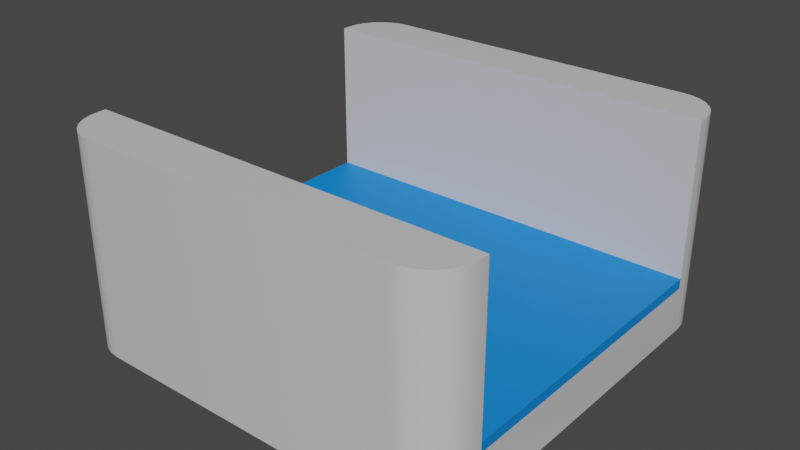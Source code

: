 # Source: river0.blend  (saved by Blender 2.91.10; exported with 4.5.12 LTS)
import bpy
from mathutils import Matrix  # noqa: F401  (used for matrix-valued properties, if any)

bpy.ops.wm.read_factory_settings(use_empty=True)
scene = bpy.context.scene
scene.name = 'Scene'

# ---- collections
col_collection = bpy.data.collections.new('Collection'); scene.collection.children.link(col_collection)

# ---- materials (node trees are filled in below, after node groups)
mat_ground_001 = bpy.data.materials.new('Ground.001')
mat_ground_001.use_transparent_shadow = False
mat_ground_001.diffuse_color = (0.6344, 0.6344, 0.6344, 1.0)
mat_ground_001.roughness = 0.5
mat_water = bpy.data.materials.new('water')
mat_water.use_transparent_shadow = False

# ---- material node trees
mat_ground_001.use_nodes = True; mat_ground_001.node_tree.nodes.clear()
_N = mat_ground_001.node_tree.nodes; _L = mat_ground_001.node_tree.links
n0 = _N.new('ShaderNodeBsdfPrincipled'); n0.name = 'Principled BSDF'; n0.location = (10, 300)
n0.distribution = 'GGX'
n0.subsurface_method = 'BURLEY'
n0.inputs[0].default_value = (0.6344, 0.6344, 0.6344, 1.0)
n0.inputs[3].default_value = 1.45
n0.inputs[27].default_value = (0.0, 0.0, 0.0, 1.0)
n0.inputs[28].default_value = 1.0
n1 = _N.new('ShaderNodeOutputMaterial'); n1.name = 'Material Output'; n1.location = (300, 300)
n2 = _N.new('ShaderNodeNormalMap'); n2.name = 'Normal Map'; n2.location = (-300, -300)
n2.label = 'Normal/Map'
n2.inputs[0].default_value = 0.0
_L.new(n0.outputs[0], n1.inputs[0])
_L.new(n2.outputs[0], n0.inputs[5])
n1.is_active_output = True
mat_water.use_nodes = True; mat_water.node_tree.nodes.clear()
_N = mat_water.node_tree.nodes; _L = mat_water.node_tree.links
n0 = _N.new('ShaderNodeBsdfPrincipled'); n0.name = 'Principled BSDF'; n0.location = (10, 300)
n0.distribution = 'GGX'
n0.subsurface_method = 'BURLEY'
n0.inputs[0].default_value = (0.0, 0.2346, 0.7991, 1.0)
n0.inputs[3].default_value = 1.45
n0.inputs[27].default_value = (0.0, 0.0, 0.0, 1.0)
n0.inputs[28].default_value = 1.0
n1 = _N.new('ShaderNodeOutputMaterial'); n1.name = 'Material Output'; n1.location = (300, 300)
_L.new(n0.outputs[0], n1.inputs[0])
n1.is_active_output = True

# ---- world
world_world = bpy.data.worlds.new('World'); scene.world = world_world
world_world.use_nodes = True; world_world.node_tree.nodes.clear()
_N = world_world.node_tree.nodes; _L = world_world.node_tree.links
n0 = _N.new('ShaderNodeOutputWorld'); n0.name = 'World Output'; n0.location = (300, 300)
n1 = _N.new('ShaderNodeBackground'); n1.name = 'Background'; n1.location = (10, 300)
n1.inputs[0].default_value = (0.05088, 0.05088, 0.05088, 1.0)
_L.new(n1.outputs[0], n0.inputs[0])
n0.is_active_output = True
world_world.color = (0.05088, 0.05088, 0.05088)
world_world.use_sun_shadow = False
world_world.sun_shadow_jitter_overblur = 0.0

# ---- meshes
me_plane_059 = bpy.data.meshes.new('Plane.059')
me_plane_059.from_pydata([(-3.0, -3.0, -3.0), (-3.0, 3.0, -3.0), (3.0, -3.0, -3.0), (3.0, 3.0, -3.0), (-3.521, -3.916, 0.2195), (-3.342, -3.979, 0.2195), (-4.0, -3.153, 0.2195), (-3.153, -4.0, 0.2195), (-3.153, -4.0, 0.07126), (-4.0, -3.153, 0.07126), (-3.342, -3.979, 0.07126), (-3.521, -3.916, 0.07126), (-3.681, -3.815, 0.07126), (-3.815, -3.681, 0.07126), (-3.916, -3.521, 0.07126), (-3.979, -3.342, 0.07126), (4.0, -3.153, 0.07126), (3.153, -4.0, 0.07126), (3.979, -3.342, 0.07126), (3.916, -3.521, 0.07126), (3.815, -3.681, 0.07126), (3.681, -3.815, 0.07126), (3.521, -3.916, 0.07126), (3.342, -3.979, 0.07126), (-3.153, 4.0, 0.07126), (-4.0, 3.153, 0.07126), (-3.342, 3.979, 0.07126), (-3.521, 3.916, 0.07126), (-3.681, 3.815, 0.07126), (-3.815, 3.681, 0.07126), (-3.916, 3.521, 0.07126), (-3.979, 3.342, 0.07126), (3.153, 4.0, 0.07126), (4.0, 3.153, 0.07126), (3.342, 3.979, 0.07126), (3.521, 3.916, 0.07126), (3.681, 3.815, 0.07126), (3.815, 3.681, 0.07126), (3.916, 3.521, 0.07126), (3.979, 3.342, 0.07126), (-3.681, -3.815, 0.2195), (-3.815, -3.681, 0.2195), (-3.916, -3.521, 0.2195), (-3.979, -3.342, 0.2195), (4.0, -3.153, 0.2195), (3.153, -4.0, 0.2195), (3.979, -3.342, 0.2195), (3.916, -3.521, 0.2195), (3.815, -3.681, 0.2195), (3.681, -3.815, 0.2195), (3.521, -3.916, 0.2195), (3.342, -3.979, 0.2195), (-3.153, 4.0, 0.2195), (-4.0, 3.153, 0.2195), (-3.342, 3.979, 0.2195), (-3.521, 3.916, 0.2195), (-3.681, 3.815, 0.2195), (-3.815, 3.681, 0.2195), (-3.916, 3.521, 0.2195), (-3.979, 3.342, 0.2195), (3.153, 4.0, 0.2195), (4.0, 3.153, 0.2195), (3.342, 3.979, 0.2195), (3.521, 3.916, 0.2195), (3.681, 3.815, 0.2195), (3.815, 3.681, 0.2195), (3.916, 3.521, 0.2195), (3.979, 3.342, 0.2195), (-4.0, -3.153, -3.929), (-4.0, 3.153, -3.929), (-3.979, 3.342, -3.929), (-3.916, 3.521, -3.929), (-3.815, 3.681, -3.929), (-3.681, 3.815, -3.929), (-3.521, 3.916, -3.929), (-3.342, 3.979, -3.929), (-3.153, 4.0, -3.929), (3.153, 4.0, -3.929), (3.342, 3.979, -3.929), (3.521, 3.916, -3.929), (3.681, 3.815, -3.929), (3.815, 3.681, -3.929), (3.916, 3.521, -3.929), (3.979, 3.342, -3.929), (4.0, 3.153, -3.929), (4.0, -3.153, -3.929), (3.979, -3.342, -3.929), (3.916, -3.521, -3.929), (3.815, -3.681, -3.929), (3.681, -3.815, -3.929), (3.521, -3.916, -3.929), (3.342, -3.979, -3.929), (3.153, -4.0, -3.929), (-3.153, -4.0, -3.929), (-3.342, -3.979, -3.929), (-3.521, -3.916, -3.929), (-3.681, -3.815, -3.929), (-3.815, -3.681, -3.929), (-3.916, -3.521, -3.929), (-3.979, -3.342, -3.929), (-3.0, 3.0, 0.2195), (3.0, 3.0, 0.2195), (3.0, -3.0, 0.2195), (-3.0, -3.0, 0.2195), (4.0, 3.0, 0.2195), (4.0, 3.0, 0.07126), (4.0, 3.0, -3.0), (4.0, -3.0, 0.2195), (4.0, -3.0, 0.07126), (4.0, -3.0, -3.0), (-4.0, 3.0, -3.0), (-4.0, -3.0, -3.0), (-4.0, 3.0, 0.07126), (-4.0, 3.0, 0.2195), (-4.0, -3.0, 0.07126), (-4.0, -3.0, 0.2195)], [], [(34, 35, 79, 78), (22, 21, 49, 50), (24, 26, 54, 52), (21, 20, 48, 49), (26, 27, 55, 54), (20, 19, 47, 48), (27, 28, 56, 55), (19, 18, 46, 47), (9, 15, 43, 6), (28, 29, 57, 56), (18, 16, 44, 46), (15, 14, 42, 43), (29, 30, 58, 57), (14, 13, 41, 42), (30, 31, 59, 58), (33, 39, 67, 61), (13, 12, 40, 41), (31, 25, 53, 59), (39, 38, 66, 67), (12, 11, 4, 40), (38, 37, 65, 66), (11, 10, 5, 4), (37, 36, 64, 65), (10, 8, 7, 5), (36, 35, 63, 64), (8, 17, 45, 7), (35, 34, 62, 63), (17, 23, 51, 45), (34, 32, 60, 62), (23, 22, 50, 51), (32, 24, 52, 60), (68, 69, 70, 71, 72, 73, 74, 75, 76, 77, 78, 79, 80, 81, 82, 83, 84, 85, 86, 87, 88, 89, 90, 91, 92, 93, 94, 95, 96, 97, 98, 99), (17, 8, 93, 92), (35, 36, 80, 79), (8, 10, 94, 93), (36, 37, 81, 80), (10, 11, 95, 94), (37, 38, 82, 81), (11, 12, 96, 95), (38, 39, 83, 82), (25, 31, 70, 69), (12, 13, 97, 96), (39, 33, 84, 83), (31, 30, 71, 70), (13, 14, 98, 97), (30, 29, 72, 71), (14, 15, 99, 98), (16, 18, 86, 85), (29, 28, 73, 72), (15, 9, 68, 99), (18, 19, 87, 86), (28, 27, 74, 73), (19, 20, 88, 87), (27, 26, 75, 74), (20, 21, 89, 88), (26, 24, 76, 75), (21, 22, 90, 89), (24, 32, 77, 76), (22, 23, 91, 90), (32, 34, 78, 77), (23, 17, 92, 91), (100, 1, 3, 101), (2, 0, 103, 102), (104, 101, 3, 106, 105), (2, 102, 107, 108, 109), (113, 112, 110, 1, 100), (0, 111, 114, 115, 103), (49, 48, 47, 46, 44, 107, 102, 103, 115, 6, 43, 42, 41, 40, 4, 5, 7, 45, 51, 50), (67, 66, 65, 64, 63, 62, 60, 52, 54, 55, 56, 57, 58, 59, 53, 113, 100, 101, 104, 61), (9, 6, 115, 114), (53, 25, 112, 113), (33, 61, 104, 105), (44, 16, 108, 107), (25, 69, 68, 9, 114, 111, 110, 112), (16, 85, 84, 33, 105, 106, 109, 108)])
me_plane_059.polygons.foreach_set('use_smooth', [1, 1, 1, 1, 1, 1, 1, 1, 1, 1, 1, 1, 1, 1, 1, 1, 1, 1, 1, 1, 1, 1, 1, 1, 1, 1, 1, 1, 1, 1, 1, 1, 1, 1, 1, 1, 1, 1, 1, 1, 1, 1, 1, 1, 1, 1, 1, 1, 1, 1, 1, 1, 1, 1, 1, 1, 1, 1, 1, 1, 1, 0, 0, 0, 0, 0, 0, 1, 1, 1, 1, 1, 1, 1, 1])
_k = set([(4, 5), (4, 40), (5, 7), (6, 43), (6, 115), (7, 45), (8, 10), (8, 17), (9, 15), (9, 114), (10, 11), (11, 12), (12, 13), (13, 14), (14, 15), (16, 18), (16, 108), (17, 23), (18, 19), (19, 20), (20, 21), (21, 22), (22, 23), (24, 26), (24, 32), (25, 31), (25, 112), (26, 27), (27, 28), (28, 29), (29, 30), (30, 31), (32, 34), (33, 39), (33, 105), (34, 35), (35, 36), (36, 37), (37, 38), (38, 39), (40, 41), (41, 42), (42, 43), (44, 46), (44, 107), (45, 51), (46, 47), (47, 48), (48, 49), (49, 50), (50, 51), (52, 54), (52, 60), (53, 59), (53, 113), (54, 55), (55, 56), (56, 57), (57, 58), (58, 59), (60, 62), (61, 67), (61, 104), (62, 63), (63, 64), (64, 65), (65, 66), (66, 67), (68, 69), (68, 99), (69, 70), (70, 71), (71, 72), (72, 73), (73, 74), (74, 75), (75, 76), (76, 77), (77, 78), (78, 79), (79, 80), (80, 81), (81, 82), (82, 83), (83, 84), (84, 85), (85, 86), (86, 87), (87, 88), (88, 89), (89, 90), (90, 91), (91, 92), (92, 93), (93, 94), (94, 95), (95, 96), (96, 97), (97, 98), (98, 99)])
me_plane_059.attributes.new('sharp_edge', 'BOOLEAN', 'EDGE').data.foreach_set('value', [ (min(e.vertices), max(e.vertices)) in _k for e in me_plane_059.edges])
_uv = me_plane_059.uv_layers.new(name='UVMap')
_uv.uv.foreach_set('vector', [0.9177, 0.9973, 0.9401, 0.9895, 0.9401, 0.9895, 0.9177, 0.9973, 0.9401, 0.01048, 0.9602, 0.02309, 0.9602, 0.02309, 0.9401, 0.01048, 0.1058, 1.0, 0.08227, 0.9973, 0.08227, 0.9973, 0.1058, 1.0, 0.9602, 0.02309, 0.9769, 0.03984, 0.9769, 0.03984, 0.9602, 0.02309, 0.08227, 0.9973, 0.0599, 0.9895, 0.0599, 0.9895, 0.08227, 0.9973, 0.9769, 0.03984, 0.9895, 0.0599, 0.9895, 0.0599, 0.9769, 0.03984, 0.0599, 0.9895, 0.03984, 0.9769, 0.03984, 0.9769, 0.0599, 0.9895, 0.9895, 0.0599, 0.9973, 0.08227, 0.9973, 0.08227, 0.9895, 0.0599, 0.0, 0.1058, 0.002653, 0.08227, 0.002653, 0.08227, 0.0, 0.1058, 0.03984, 0.9769, 0.02309, 0.9602, 0.02309, 0.9602, 0.03984, 0.9769, 0.9973, 0.08227, 1.0, 0.1058, 1.0, 0.1058, 0.9973, 0.08227, 0.002653, 0.08227, 0.01048, 0.0599, 0.01048, 0.0599, 0.002653, 0.08227, 0.02309, 0.9602, 0.01048, 0.9401, 0.01048, 0.9401, 0.02309, 0.9602, 0.01048, 0.0599, 0.02309, 0.03984, 0.02309, 0.03984, 0.01048, 0.0599, 0.01048, 0.9401, 0.002653, 0.9177, 0.002653, 0.9177, 0.01048, 0.9401, 1.0, 0.8942, 0.9973, 0.9177, 0.9973, 0.9177, 1.0, 0.8942, 0.02309, 0.03984, 0.03984, 0.02309, 0.03984, 0.02309, 0.02309, 0.03984, 0.002653, 0.9177, 0.0, 0.8942, 0.0, 0.8942, 0.002653, 0.9177, 0.9973, 0.9177, 0.9895, 0.9401, 0.9895, 0.9401, 0.9973, 0.9177, 0.03984, 0.02309, 0.0599, 0.01048, 0.0599, 0.01048, 0.03984, 0.02309, 0.9895, 0.9401, 0.9769, 0.9602, 0.9769, 0.9602, 0.9895, 0.9401, 0.0599, 0.01048, 0.08227, 0.002653, 0.08227, 0.002653, 0.0599, 0.01048, 0.9769, 0.9602, 0.9602, 0.9769, 0.9602, 0.9769, 0.9769, 0.9602, 0.08227, 0.002653, 0.1058, 0.0, 0.1058, 0.0, 0.08227, 0.002653, 0.9602, 0.9769, 0.9401, 0.9895, 0.9401, 0.9895, 0.9602, 0.9769, 0.1058, 0.0, 0.8942, 0.0, 0.8942, 0.0, 0.1058, 0.0, 0.9401, 0.9895, 0.9177, 0.9973, 0.9177, 0.9973, 0.9401, 0.9895, 0.8942, 0.0, 0.9177, 0.002653, 0.9177, 0.002653, 0.8942, 0.0, 0.9177, 0.9973, 0.8942, 1.0, 0.8942, 1.0, 0.9177, 0.9973, 0.9177, 0.002653, 0.9401, 0.01048, 0.9401, 0.01048, 0.9177, 0.002653, 0.8942, 1.0, 0.1058, 1.0, 0.1058, 1.0, 0.8942, 1.0, 0.0, 0.1058, 0.0, 0.8942, 0.002653, 0.9177, 0.01048, 0.9401, 0.02309, 0.9602, 0.03984, 0.9769, 0.0599, 0.9895, 0.08227, 0.9973, 0.1058, 1.0, 0.8942, 1.0, 0.9177, 0.9973, 0.9401, 0.9895, 0.9602, 0.9769, 0.9769, 0.9602, 0.9895, 0.9401, 0.9973, 0.9177, 1.0, 0.8942, 1.0, 0.1058, 0.9973, 0.08227, 0.9895, 0.0599, 0.9769, 0.03984, 0.9602, 0.02309, 0.9401, 0.01048, 0.9177, 0.002653, 0.8942, 0.0, 0.1058, 0.0, 0.08227, 0.002653, 0.0599, 0.01048, 0.03984, 0.02309, 0.02309, 0.03984, 0.01048, 0.0599, 0.002653, 0.08227, 0.8942, 0.0, 0.1058, 0.0, 0.1058, 0.0, 0.8942, 0.0, 0.9401, 0.9895, 0.9602, 0.9769, 0.9602, 0.9769, 0.9401, 0.9895, 0.1058, 0.0, 0.08227, 0.002653, 0.08227, 0.002653, 0.1058, 0.0, 0.9602, 0.9769, 0.9769, 0.9602, 0.9769, 0.9602, 0.9602, 0.9769, 0.08227, 0.002653, 0.0599, 0.01048, 0.0599, 0.01048, 0.08227, 0.002653, 0.9769, 0.9602, 0.9895, 0.9401, 0.9895, 0.9401, 0.9769, 0.9602, 0.0599, 0.01048, 0.03984, 0.02309, 0.03984, 0.02309, 0.0599, 0.01048, 0.9895, 0.9401, 0.9973, 0.9177, 0.9973, 0.9177, 0.9895, 0.9401, 0.0, 0.8942, 0.002653, 0.9177, 0.002653, 0.9177, 0.0, 0.8942, 0.03984, 0.02309, 0.02309, 0.03984, 0.02309, 0.03984, 0.03984, 0.02309, 0.9973, 0.9177, 1.0, 0.8942, 1.0, 0.8942, 0.9973, 0.9177, 0.002653, 0.9177, 0.01048, 0.9401, 0.01048, 0.9401, 0.002653, 0.9177, 0.02309, 0.03984, 0.01048, 0.0599, 0.01048, 0.0599, 0.02309, 0.03984, 0.01048, 0.9401, 0.02309, 0.9602, 0.02309, 0.9602, 0.01048, 0.9401, 0.01048, 0.0599, 0.002653, 0.08227, 0.002653, 0.08227, 0.01048, 0.0599, 1.0, 0.1058, 0.9973, 0.08227, 0.9973, 0.08227, 1.0, 0.1058, 0.02309, 0.9602, 0.03984, 0.9769, 0.03984, 0.9769, 0.02309, 0.9602, 0.002653, 0.08227, 0.0, 0.1058, 0.0, 0.1058, 0.002653, 0.08227, 0.9973, 0.08227, 0.9895, 0.0599, 0.9895, 0.0599, 0.9973, 0.08227, 0.03984, 0.9769, 0.0599, 0.9895, 0.0599, 0.9895, 0.03984, 0.9769, 0.9895, 0.0599, 0.9769, 0.03984, 0.9769, 0.03984, 0.9895, 0.0599, 0.0599, 0.9895, 0.08227, 0.9973, 0.08227, 0.9973, 0.0599, 0.9895, 0.9769, 0.03984, 0.9602, 0.02309, 0.9602, 0.02309, 0.9769, 0.03984, 0.08227, 0.9973, 0.1058, 1.0, 0.1058, 1.0, 0.08227, 0.9973, 0.9602, 0.02309, 0.9401, 0.01048, 0.9401, 0.01048, 0.9602, 0.02309, 0.1058, 1.0, 0.8942, 1.0, 0.8942, 1.0, 0.1058, 1.0, 0.9401, 0.01048, 0.9177, 0.002653, 0.9177, 0.002653, 0.9401, 0.01048, 0.8942, 1.0, 0.9177, 0.9973, 0.9177, 0.9973, 0.8942, 1.0, 0.9177, 0.002653, 0.8942, 0.0, 0.8942, 0.0, 0.9177, 0.002653, 0.5091, 0.25, 0.375, 0.25, 0.375, 0.5, 0.5091, 0.5, 0.375, 0.75, 0.375, 1.0, 0.5091, 1.0, 0.5091, 0.75, 0.5091, 0.5, 0.5091, 0.5, 0.375, 0.5, 0.375, 0.5, 0.503, 0.5, 0.375, 0.75, 0.5091, 0.75, 0.5091, 0.75, 0.503, 0.75, 0.375, 0.75, 0.5091, 0.25, 0.503, 0.25, 0.375, 0.25, 0.375, 0.25, 0.5091, 0.25, 0.375, 1.0, 0.375, 1.0, 0.503, 1.0, 0.5091, 1.0, 0.5091, 1.0, 0.9602, 0.02309, 0.9769, 0.03984, 0.9895, 0.0599, 0.9973, 0.08227, 1.0, 0.1058, 1.0, 0.125, 0.875, 0.125, 0.125, 0.125, 0.0, 0.125, 0.0, 0.1058, 0.002653, 0.08227, 0.01048, 0.0599, 0.02309, 0.03984, 0.03984, 0.02309, 0.0599, 0.01048, 0.08227, 0.002653, 0.1058, 0.0, 0.8942, 0.0, 0.9177, 0.002653, 0.9401, 0.01048, 0.9973, 0.9177, 0.9895, 0.9401, 0.9769, 0.9602, 0.9602, 0.9769, 0.9401, 0.9895, 0.9177, 0.9973, 0.8942, 1.0, 0.1058, 1.0, 0.08227, 0.9973, 0.0599, 0.9895, 0.03984, 0.9769, 0.02309, 0.9602, 0.01048, 0.9401, 0.002653, 0.9177, 0.0, 0.8942, 0.0, 0.875, 0.125, 0.875, 0.875, 0.875, 1.0, 0.875, 1.0, 0.8942, 0.0, 0.1058, 0.0, 0.1058, 0.0, 0.125, 0.0, 0.125, 0.0, 0.8942, 0.0, 0.8942, 0.0, 0.875, 0.0, 0.875, 1.0, 0.8942, 1.0, 0.8942, 1.0, 0.875, 1.0, 0.875, 1.0, 0.1058, 1.0, 0.1058, 1.0, 0.125, 1.0, 0.125, 0.0, 0.8942, 0.0, 0.8942, 0.0, 0.1058, 0.0, 0.1058, 0.0, 0.125, 0.0, 0.125, 0.0, 0.875, 0.0, 0.875, 1.0, 0.1058, 1.0, 0.1058, 1.0, 0.8942, 1.0, 0.8942, 1.0, 0.875, 1.0, 0.875, 1.0, 0.125, 1.0, 0.125])
me_plane_059.materials.append(mat_ground_001)
me_plane_059.materials.append(mat_water)
me_plane_059.use_remesh_fix_poles = True
me_plane_059.use_remesh_preserve_attributes = False
me_plane_059.use_mirror_vertex_groups = False
me_plane_059.update()
me_plane_059.normals_split_custom_set([tuple(v) for v in zip(*[iter([0.2225, 0.9749, 0.0, 0.4339, 0.901, 0.0, 0.4339, 0.901, 0.0, 0.2225, 0.9749, 0.0, 0.4339, -0.901, 0.0, 0.6235, -0.7818, 0.0, 0.6235, -0.7818, 0.0, 0.4339, -0.901, 0.0, -0.05607, 0.9984, 0.0, -0.2225, 0.9749, 0.0, -0.2225, 0.9749, 0.0, -0.05607, 0.9984, 0.0, 0.6235, -0.7818, 0.0, 0.7818, -0.6235, 0.0, 0.7818, -0.6235, 0.0, 0.6235, -0.7818, 0.0, -0.2225, 0.9749, 0.0, -0.4339, 0.901, 0.0, -0.4339, 0.901, 0.0, -0.2225, 0.9749, 0.0, 0.7818, -0.6235, 0.0, 0.901, -0.4339, 0.0, 0.901, -0.4339, 0.0, 0.7818, -0.6235, 0.0, -0.4339, 0.901, 0.0, -0.6235, 0.7818, 0.0, -0.6235, 0.7818, 0.0, -0.4339, 0.901, 0.0, 0.901, -0.4339, 0.0, 0.9749, -0.2225, 0.0, 0.9749, -0.2225, 0.0, 0.901, -0.4339, 0.0, -0.9984, -0.05607, 0.0, -0.9749, -0.2225, 0.0, -0.9749, -0.2225, 0.0, -0.9984, -0.05607, 0.0, -0.6235, 0.7818, 0.0, -0.7818, 0.6235, 0.0, -0.7818, 0.6235, 0.0, -0.6235, 0.7818, 0.0, 0.9749, -0.2225, 0.0, 0.9984, -0.05607, 0.0, 0.9984, -0.05607, 0.0, 0.9749, -0.2225, 0.0, -0.9749, -0.2225, 0.0, -0.901, -0.4339, 0.0, -0.901, -0.4339, 0.0, -0.9749, -0.2225, 0.0, -0.7818, 0.6235, 0.0, -0.901, 0.4339, 0.0, -0.901, 0.4339, 0.0, -0.7818, 0.6235, 0.0, -0.901, -0.4339, 0.0, -0.7818, -0.6235, 0.0, -0.7818, -0.6235, 0.0, -0.901, -0.4339, 0.0, -0.901, 0.4339, 0.0, -0.9749, 0.2225, 0.0, -0.9749, 0.2225, 0.0, -0.901, 0.4339, 0.0, 0.9984, 0.05607, 0.0, 0.9749, 0.2225, 0.0, 0.9749, 0.2225, 0.0, 0.9984, 0.05607, 0.0, -0.7818, -0.6235, 0.0, -0.6235, -0.7818, 0.0, -0.6235, -0.7818, 0.0, -0.7818, -0.6235, 0.0, -0.9749, 0.2225, 0.0, -0.9984, 0.05607, 0.0, -0.9984, 0.05607, 0.0, -0.9749, 0.2225, 0.0, 0.9749, 0.2225, 0.0, 0.901, 0.4339, 0.0, 0.901, 0.4339, 0.0, 0.9749, 0.2225, 0.0, -0.6235, -0.7818, 0.0, -0.4339, -0.901, 0.0, -0.4339, -0.901, 0.0, -0.6235, -0.7818, 0.0, 0.901, 0.4339, 0.0, 0.7818, 0.6235, 0.0, 0.7818, 0.6235, 0.0, 0.901, 0.4339, 0.0, -0.4339, -0.901, 0.0, -0.2225, -0.9749, 0.0, -0.2225, -0.9749, 0.0, -0.4339, -0.901, 0.0, 0.7818, 0.6235, 0.0, 0.6235, 0.7818, 0.0, 0.6235, 0.7818, 0.0, 0.7818, 0.6235, 0.0, -0.2225, -0.9749, 0.0, -0.05607, -0.9984, 0.0, -0.05607, -0.9984, 0.0, -0.2225, -0.9749, 0.0, 0.6235, 0.7818, 0.0, 0.4339, 0.901, 0.0, 0.4339, 0.901, 0.0, 0.6235, 0.7818, 0.0, -0.05607, -0.9984, 0.0, 0.05607, -0.9984, 0.0, 0.05607, -0.9984, 0.0, -0.05607, -0.9984, 0.0, 0.4339, 0.901, 0.0, 0.2225, 0.9749, 0.0, 0.2225, 0.9749, 0.0, 0.4339, 0.901, 0.0, 0.05607, -0.9984, 0.0, 0.2225, -0.9749, 0.0, 0.2225, -0.9749, 0.0, 0.05607, -0.9984, 0.0, 0.2225, 0.9749, 0.0, 0.05607, 0.9984, 0.0, 0.05607, 0.9984, 0.0, 0.2225, 0.9749, 0.0, 0.2225, -0.9749, 0.0, 0.4339, -0.901, 0.0, 0.4339, -0.901, 0.0, 0.2225, -0.9749, 0.0, 0.05607, 0.9984, 0.0, -0.05607, 0.9984, 0.0, -0.05607, 0.9984, 0.0, 0.05607, 0.9984, 0.0, 9.406e-09, 0.0, -1.0, 9.406e-09, 0.0, -1.0, 9.406e-09, 0.0, -1.0, 9.406e-09, 0.0, -1.0, 9.406e-09, 0.0, -1.0, 9.406e-09, 0.0, -1.0, 9.406e-09, 0.0, -1.0, 9.406e-09, 0.0, -1.0, 9.406e-09, 0.0, -1.0, 9.406e-09, 0.0, -1.0, 9.406e-09, 0.0, -1.0, 9.406e-09, 0.0, -1.0, 9.406e-09, 0.0, -1.0, 9.406e-09, 0.0, -1.0, 9.406e-09, 0.0, -1.0, 9.406e-09, 0.0, -1.0, 9.406e-09, 0.0, -1.0, 9.406e-09, 0.0, -1.0, 9.406e-09, 0.0, -1.0, 9.406e-09, 0.0, -1.0, 9.406e-09, 0.0, -1.0, 9.406e-09, 0.0, -1.0, 9.406e-09, 0.0, -1.0, 9.406e-09, 0.0, -1.0, 9.406e-09, 0.0, -1.0, 9.406e-09, 0.0, -1.0, 9.406e-09, 0.0, -1.0, 9.406e-09, 0.0, -1.0, 9.406e-09, 0.0, -1.0, 9.406e-09, 0.0, -1.0, 9.406e-09, 0.0, -1.0, 9.406e-09, 0.0, -1.0, 0.05607, -0.9984, 0.0, -0.05607, -0.9984, 0.0, -0.05607, -0.9984, 0.0, 0.05607, -0.9984, 0.0, 0.4339, 0.901, 0.0, 0.6235, 0.7818, 0.0, 0.6235, 0.7818, 0.0, 0.4339, 0.901, 0.0, -0.05607, -0.9984, 0.0, -0.2225, -0.9749, 0.0, -0.2225, -0.9749, 0.0, -0.05607, -0.9984, 0.0, 0.6235, 0.7818, 0.0, 0.7818, 0.6235, 0.0, 0.7818, 0.6235, 0.0, 0.6235, 0.7818, 0.0, -0.2225, -0.9749, 0.0, -0.4339, -0.901, 0.0, -0.4339, -0.901, 0.0, -0.2225, -0.9749, 0.0, 0.7818, 0.6235, 0.0, 0.901, 0.4339, 0.0, 0.901, 0.4339, 0.0, 0.7818, 0.6235, 0.0, -0.4339, -0.901, 0.0, -0.6235, -0.7818, 0.0, -0.6235, -0.7818, 0.0, -0.4339, -0.901, 0.0, 0.901, 0.4339, 0.0, 0.9749, 0.2225, 0.0, 0.9749, 0.2225, 0.0, 0.901, 0.4339, 0.0, -0.9984, 0.05607, 0.0, -0.9749, 0.2225, 0.0, -0.9749, 0.2225, 0.0, -0.9984, 0.05607, 0.0, -0.6235, -0.7818, 0.0, -0.7818, -0.6235, 0.0, -0.7818, -0.6235, 0.0, -0.6235, -0.7818, 0.0, 0.9749, 0.2225, 0.0, 0.9984, 0.05607, 0.0, 0.9984, 0.05607, 0.0, 0.9749, 0.2225, 0.0, -0.9749, 0.2225, 0.0, -0.901, 0.4339, 0.0, -0.901, 0.4339, 0.0, -0.9749, 0.2225, 0.0, -0.7818, -0.6235, 0.0, -0.901, -0.4339, 0.0, -0.901, -0.4339, 0.0, -0.7818, -0.6235, 0.0, -0.901, 0.4339, 0.0, -0.7818, 0.6235, 0.0, -0.7818, 0.6235, 0.0, -0.901, 0.4339, 0.0, -0.901, -0.4339, 0.0, -0.9749, -0.2225, 0.0, -0.9749, -0.2225, 0.0, -0.901, -0.4339, 0.0, 0.9984, -0.05607, 0.0, 0.9749, -0.2225, 0.0, 0.9749, -0.2225, 0.0, 0.9984, -0.05607, 0.0, -0.7818, 0.6235, 0.0, -0.6235, 0.7818, 0.0, -0.6235, 0.7818, 0.0, -0.7818, 0.6235, 0.0, -0.9749, -0.2225, 0.0, -0.9984, -0.05607, 0.0, -0.9984, -0.05607, 0.0, -0.9749, -0.2225, 0.0, 0.9749, -0.2225, 0.0, 0.901, -0.4339, 0.0, 0.901, -0.4339, 0.0, 0.9749, -0.2225, 0.0, -0.6235, 0.7818, 0.0, -0.4339, 0.901, 0.0, -0.4339, 0.901, 0.0, -0.6235, 0.7818, 0.0, 0.901, -0.4339, 0.0, 0.7818, -0.6235, 0.0, 0.7818, -0.6235, 0.0, 0.901, -0.4339, 0.0, -0.4339, 0.901, 0.0, -0.2225, 0.9749, 0.0, -0.2225, 0.9749, 0.0, -0.4339, 0.901, 0.0, 0.7818, -0.6235, 0.0, 0.6235, -0.7818, 0.0, 0.6235, -0.7818, 0.0, 0.7818, -0.6235, 0.0, -0.2225, 0.9749, 0.0, -0.05607, 0.9984, 0.0, -0.05607, 0.9984, 0.0, -0.2225, 0.9749, 0.0, 0.6235, -0.7818, 0.0, 0.4339, -0.901, 0.0, 0.4339, -0.901, 0.0, 0.6235, -0.7818, 0.0, -0.05607, 0.9984, 0.0, 0.05607, 0.9984, 0.0, 0.05607, 0.9984, 0.0, -0.05607, 0.9984, 0.0, 0.4339, -0.901, 0.0, 0.2225, -0.9749, 0.0, 0.2225, -0.9749, 0.0, 0.4339, -0.901, 0.0, 0.05607, 0.9984, 0.0, 0.2225, 0.9749, 0.0, 0.2225, 0.9749, 0.0, 0.05607, 0.9984, 0.0, 0.2225, -0.9749, 0.0, 0.05607, -0.9984, 0.0, 0.05607, -0.9984, 0.0, 0.2225, -0.9749, 0.0, 0.0, -1.0, 0.0, 0.0, -1.0, 0.0, 0.0, -1.0, 0.0, 0.0, -1.0, 0.0, 0.0, 1.0, 0.0, 0.0, 1.0, 0.0, 0.0, 1.0, 0.0, 0.0, 1.0, 0.0, 0.0, -1.0, 0.0, 0.0, -1.0, 0.0, 0.0, -1.0, 0.0, 0.0, -1.0, 0.0, 0.0, -1.0, 0.0, 0.0, 1.0, 0.0, 0.0, 1.0, 0.0, 0.0, 1.0, 0.0, 0.0, 1.0, 0.0, 0.0, 1.0, 0.0, 0.0, -1.0, 0.0, 0.0, -1.0, 0.0, 0.0, -1.0, 0.0, 0.0, -1.0, 0.0, 0.0, -1.0, 0.0, 0.0, 1.0, 0.0, 0.0, 1.0, 0.0, 0.0, 1.0, 0.0, 0.0, 1.0, 0.0, 0.0, 1.0, 0.0, -1.576e-09, 0.0, 1.0, -1.576e-09, 0.0, 1.0, -1.576e-09, 0.0, 1.0, -1.576e-09, 0.0, 1.0, -1.576e-09, 0.0, 1.0, -1.576e-09, 0.0, 1.0, -1.576e-09, 0.0, 1.0, -1.576e-09, 0.0, 1.0, -1.576e-09, 0.0, 1.0, -1.576e-09, 0.0, 1.0, -1.576e-09, 0.0, 1.0, -1.576e-09, 0.0, 1.0, -1.576e-09, 0.0, 1.0, -1.576e-09, 0.0, 1.0, -1.576e-09, 0.0, 1.0, -1.576e-09, 0.0, 1.0, -1.576e-09, 0.0, 1.0, -1.576e-09, 0.0, 1.0, -1.576e-09, 0.0, 1.0, -1.576e-09, 0.0, 1.0, 4.849e-10, 0.0, 1.0, 4.849e-10, 0.0, 1.0, 4.849e-10, 0.0, 1.0, 4.849e-10, 0.0, 1.0, 4.849e-10, 0.0, 1.0, 4.849e-10, 0.0, 1.0, 4.849e-10, 0.0, 1.0, 4.849e-10, 0.0, 1.0, 4.849e-10, 0.0, 1.0, 4.849e-10, 0.0, 1.0, 4.849e-10, 0.0, 1.0, 4.849e-10, 0.0, 1.0, 4.849e-10, 0.0, 1.0, 4.849e-10, 0.0, 1.0, 4.849e-10, 0.0, 1.0, 4.849e-10, 0.0, 1.0, 4.849e-10, 0.0, 1.0, 4.849e-10, 0.0, 1.0, 4.849e-10, 0.0, 1.0, 4.849e-10, 0.0, 1.0, -0.9984, -0.05607, 0.0, -0.9984, -0.05607, 0.0, -1.0, 0.0, 0.0, -1.0, 0.0, 0.0, -0.9984, 0.05607, 0.0, -0.9984, 0.05607, 0.0, -1.0, 0.0, 0.0, -1.0, 0.0, 0.0, 0.9984, 0.05607, 0.0, 0.9984, 0.05607, 0.0, 1.0, 0.0, 0.0, 1.0, 0.0, 0.0, 0.9984, -0.05607, 0.0, 0.9984, -0.05607, 0.0, 1.0, 0.0, 0.0, 1.0, 0.0, 0.0, -0.9984, 0.05607, 0.0, -0.9984, 0.05607, 0.0, -0.9984, -0.05607, 0.0, -0.9984, -0.05607, 0.0, -1.0, 0.0, 0.0, -1.0, 0.0, 0.0, -1.0, 0.0, 0.0, -1.0, 0.0, 0.0, 0.9984, -0.05607, 0.0, 0.9984, -0.05607, 0.0, 0.9984, 0.05607, 0.0, 0.9984, 0.05607, 0.0, 1.0, 0.0, 0.0, 1.0, 0.0, 0.0, 1.0, 0.0, 0.0, 1.0, 0.0, 0.0])] * 3)])
me_plane_001 = bpy.data.meshes.new('Plane.001')
me_plane_001.from_pydata([(-3.0, -3.0, -3.0), (-3.0, 3.0, -3.0), (3.0, -3.0, -3.0), (3.0, 3.0, -3.0), (4.0, 3.0, -3.0), (4.0, -3.0, -3.0), (-4.0, 3.0, -3.0), (-4.0, -3.0, -3.0), (-3.0, 3.0, -2.806), (-3.0, -3.0, -2.806), (3.0, 3.0, -2.806), (3.0, -3.0, -2.806), (4.0, 3.0, -2.806), (4.0, -3.0, -2.806), (-4.0, 3.0, -2.806), (-4.0, -3.0, -2.806)], [], [(1, 3, 2, 0), (3, 4, 5, 2), (0, 7, 6, 1), (8, 9, 11, 10), (10, 11, 13, 12), (9, 8, 14, 15), (1, 6, 14, 8), (2, 5, 13, 11), (0, 2, 11, 9), (3, 1, 8, 10), (6, 7, 15, 14), (5, 4, 12, 13), (4, 3, 10, 12), (7, 0, 9, 15)])
me_plane_001.polygons.foreach_set('material_index', [1, 1, 1, 1, 1, 1, 1, 1, 1, 1, 1, 1, 1, 1])
_uv = me_plane_001.uv_layers.new(name='UVMap')
_uv.uv.foreach_set('vector', [0.125, 0.5, 0.375, 0.5, 0.375, 0.75, 0.125, 0.75, 0.375, 0.5, 0.375, 0.5, 0.375, 0.75, 0.375, 0.75, 0.125, 0.75, 0.125, 0.75, 0.125, 0.5, 0.125, 0.5, 0.125, 0.5, 0.125, 0.75, 0.375, 0.75, 0.375, 0.5, 0.375, 0.5, 0.375, 0.75, 0.375, 0.75, 0.375, 0.5, 0.125, 0.75, 0.125, 0.5, 0.125, 0.5, 0.125, 0.75, 0.125, 0.5, 0.125, 0.5, 0.125, 0.5, 0.125, 0.5, 0.375, 0.75, 0.375, 0.75, 0.375, 0.75, 0.375, 0.75, 0.125, 0.75, 0.375, 0.75, 0.375, 0.75, 0.125, 0.75, 0.375, 0.5, 0.125, 0.5, 0.125, 0.5, 0.375, 0.5, 0.125, 0.5, 0.125, 0.75, 0.125, 0.75, 0.125, 0.5, 0.375, 0.75, 0.375, 0.5, 0.375, 0.5, 0.375, 0.75, 0.375, 0.5, 0.375, 0.5, 0.375, 0.5, 0.375, 0.5, 0.125, 0.75, 0.125, 0.75, 0.125, 0.75, 0.125, 0.75])
me_plane_001.materials.append(mat_ground_001)
me_plane_001.materials.append(mat_water)
me_plane_001.use_remesh_fix_poles = True
me_plane_001.use_remesh_preserve_attributes = False
me_plane_001.use_mirror_vertex_groups = False
me_plane_001.update()
me_plane_001.normals_split_custom_set([tuple(v) for v in zip(*[iter([0.0, 0.0, -1.0, 0.0, 0.0, -1.0, 0.0, 0.0, -1.0, 0.0, 0.0, -1.0, 0.0, 0.0, -1.0, 0.0, 0.0, -1.0, 0.0, 0.0, -1.0, 0.0, 0.0, -1.0, 0.0, 0.0, -1.0, 0.0, 0.0, -1.0, 0.0, 0.0, -1.0, 0.0, 0.0, -1.0, 0.0, 0.0, 1.0, 0.0, 0.0, 1.0, 0.0, 0.0, 1.0, 0.0, 0.0, 1.0, 0.0, 0.0, 1.0, 0.0, 0.0, 1.0, 0.0, 0.0, 1.0, 0.0, 0.0, 1.0, 0.0, 0.0, 1.0, 0.0, 0.0, 1.0, 0.0, 0.0, 1.0, 0.0, 0.0, 1.0, 0.0, 1.0, 0.0, 0.0, 1.0, 0.0, 0.0, 1.0, 0.0, 0.0, 1.0, 0.0, 0.0, -1.0, 0.0, 0.0, -1.0, 0.0, 0.0, -1.0, 0.0, 0.0, -1.0, 0.0, 0.0, -1.0, 0.0, 0.0, -1.0, 0.0, 0.0, -1.0, 0.0, 0.0, -1.0, 0.0, 0.0, 1.0, 0.0, 0.0, 1.0, 0.0, 0.0, 1.0, 0.0, 0.0, 1.0, 0.0, -1.0, 0.0, 0.0, -1.0, 0.0, 0.0, -1.0, 0.0, 0.0, -1.0, 0.0, 0.0, 1.0, 0.0, 0.0, 1.0, 0.0, 0.0, 1.0, 0.0, 0.0, 1.0, 0.0, 0.0, 0.0, 1.0, 0.0, 0.0, 1.0, 0.0, 0.0, 1.0, 0.0, 0.0, 1.0, 0.0, 0.0, -1.0, 0.0, 0.0, -1.0, 0.0, 0.0, -1.0, 0.0, 0.0, -1.0, 0.0])] * 3)])

# ---- objects
ob_ground_001 = bpy.data.objects.new('Ground.001', me_plane_059)
ob_ground_002 = bpy.data.objects.new('Ground.002', me_plane_001)

# ---- transforms, parenting, visibility, modifiers, constraints
ob_ground_001.location = (0.0, 0.0, 0.0)
ob_ground_001.color = (0.8, 0.8, 0.8, 1.0)
ob_ground_001.lineart.crease_threshold = 0.0
ob_ground_002.location = (0.0, 0.0, 0.0)
ob_ground_002.color = (0.8, 0.8, 0.8, 1.0)
ob_ground_002.lineart.crease_threshold = 0.0

# ---- collection membership
col_collection.objects.link(ob_ground_001)
col_collection.objects.link(ob_ground_002)

# ---- scene / render settings (as saved in the file)
scene.frame_start = 1; scene.frame_end = 250; scene.frame_set(1)
scene.render.engine = 'BLENDER_EEVEE_NEXT'
scene.cycles.use_denoising = False
scene.cycles.samples = 128
scene.cycles.sampling_pattern = 'TABULATED_SOBOL'
scene.cycles.use_adaptive_sampling = False
scene.cycles.use_light_tree = False
scene.view_settings.view_transform = 'Filmic'
bpy.context.view_layer.update()

# ---- added for rendering (the .blend has no active camera and no usable light): camera, sun
cam_auto = bpy.data.cameras.new('AutoCamera')
cam_auto.lens = 50.0
cam_auto.sensor_width = 36.0
cam_auto.clip_end = 1000.0
ob_auto_camera = bpy.data.objects.new('AutoCamera', cam_auto)
scene.collection.objects.link(ob_auto_camera)
ob_auto_camera.location = (11.1492, -13.379, 7.0647)
ob_auto_camera.rotation_euler = (1.09748, -7.21219e-08, 0.694738)
scene.camera = ob_auto_camera
light_auto_sun = bpy.data.lights.new('AutoSun', 'SUN')
light_auto_sun.energy = 3.0
light_auto_sun.angle = 0.0523599
ob_auto_sun = bpy.data.objects.new('AutoSun', light_auto_sun)
scene.collection.objects.link(ob_auto_sun)
ob_auto_sun.rotation_euler = (0.872665, 0.174533, 0.523599)
bpy.context.view_layer.update()
